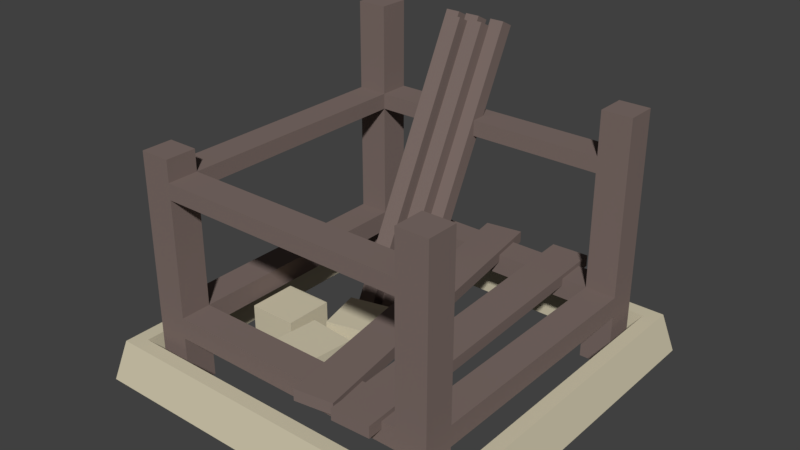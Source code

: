 # Source: Default_Scaffold.blend  (saved by Blender 2.78.0; exported with 4.5.12 LTS)
import bpy
from mathutils import Matrix  # noqa: F401  (used for matrix-valued properties, if any)

bpy.ops.wm.read_factory_settings(use_empty=True)
scene = bpy.context.scene
scene.name = 'Scene'

# ---- collections
col_collection_1 = bpy.data.collections.new('Collection 1'); scene.collection.children.link(col_collection_1)

# ---- materials (node trees are filled in below, after node groups)
mat_ironwood_house_ti = bpy.data.materials.new('Ironwood House TI')
mat_ironwood_house_ti.alpha_threshold = 0.0
mat_ironwood_house_ti.use_transparent_shadow = False
mat_ironwood_house_ti.diffuse_color = (0.208, 0.156, 0.141, 1.0)
mat_ironwood_house_ti.specular_color = (1.0, 0.433, 0.302)
mat_ironwood_house_ti.roughness = 0.5
mat_ironwood_house_ti.specular_intensity = 0.25
mat_beige_stone_house_ti = bpy.data.materials.new('Beige Stone House TI')
mat_beige_stone_house_ti.alpha_threshold = 0.0
mat_beige_stone_house_ti.use_transparent_shadow = False
mat_beige_stone_house_ti.diffuse_color = (0.65, 0.59, 0.43, 1.0)
mat_beige_stone_house_ti.roughness = 0.5

# ---- material node trees

# ---- world
world_world = bpy.data.worlds.new('World'); scene.world = world_world
world_world.color = (0.05088, 0.05088, 0.05088)
world_world.use_sun_shadow = False
world_world.sun_shadow_jitter_overblur = 0.0
world_world.cycles.sampling_method = 'MANUAL'

# ---- meshes
me_cube_001 = bpy.data.meshes.new('Cube.001')
me_cube_001.from_pydata([(-5.954, -5.954, -0.5), (-5.954, -5.954, 1.0), (-5.954, 5.954, -0.5), (-5.954, 5.954, 1.0), (5.954, -5.954, -0.5), (5.954, -5.954, 1.0), (5.954, 5.954, -0.5), (5.954, 5.954, 1.0), (-6.815, 6.815, -0.5), (-6.815, -6.815, -0.5), (-6.458, -6.458, 1.0), (-6.458, 6.458, 1.0), (6.815, 6.815, -0.5), (6.458, 6.458, 1.0), (6.815, -6.815, -0.5), (6.458, -6.458, 1.0), (-5.577, -5.577, -0.5), (-5.577, -5.577, 1.478), (-5.577, 5.577, -0.5), (-5.577, 5.577, 1.478), (5.577, -5.577, -0.5), (5.577, -5.577, 1.478), (5.577, 5.577, -0.5), (5.577, 5.577, 1.478), (-5.577, 4.462, -0.5), (-5.577, -4.462, -0.5), (-5.577, -4.462, 1.478), (-5.577, 4.462, 1.478), (5.577, -4.462, -0.5), (5.577, 4.462, -0.5), (5.577, 4.462, 1.478), (5.577, -4.462, 1.478), (4.462, 5.577, -0.5), (-4.462, 5.577, -0.5), (-4.462, 5.577, 1.478), (4.462, 5.577, 1.478), (-4.462, -5.577, -0.5), (4.462, -5.577, -0.5), (4.462, -5.577, 1.478), (-4.462, -5.577, 1.478), (-4.462, 4.462, 1.478), (4.462, 4.462, 1.478), (-4.462, -4.462, 1.478), (4.462, -4.462, 1.478), (4.462, 4.462, -0.5), (-4.462, 4.462, -0.5), (4.462, -4.462, -0.5), (-4.462, -4.462, -0.5), (-5.577, 4.462, 2.24), (-5.577, 5.577, 2.24), (4.462, 5.577, 2.24), (5.577, 5.577, 2.24), (5.577, -4.462, 2.24), (5.577, -5.577, 2.24), (-4.462, -5.577, 2.24), (-5.577, -5.577, 2.24), (-5.577, -4.462, 2.24), (5.577, 4.462, 2.24), (4.462, 4.462, 2.24), (4.462, -4.462, 2.24), (-4.462, 5.577, 2.24), (4.462, -5.577, 2.24), (-4.462, 4.462, 2.24), (-4.462, -4.462, 2.24), (-5.577, -4.462, 6.476), (-4.462, -4.462, 6.476), (-5.577, 4.462, 6.476), (-4.462, 4.462, 6.476), (5.577, -5.577, 6.476), (4.462, -5.577, 6.476), (-5.577, 5.577, 6.476), (-4.462, 5.577, 6.476), (4.462, -4.462, 6.476), (5.577, -4.462, 6.476), (4.462, 4.462, 6.476), (5.577, 4.462, 6.476), (5.577, 5.577, 6.476), (-5.577, -5.577, 6.476), (-4.462, -5.577, 6.476), (4.462, 5.577, 6.476), (-5.577, -4.462, 7.054), (-4.462, -4.462, 7.054), (-5.577, 4.462, 7.054), (-4.462, 4.462, 7.054), (5.577, -5.577, 7.054), (4.462, -5.577, 7.054), (-5.577, 5.577, 7.054), (-4.462, 5.577, 7.054), (4.462, -4.462, 7.054), (5.577, -4.462, 7.054), (4.462, 4.462, 7.054), (5.577, 4.462, 7.054), (5.577, 5.577, 7.054), (-5.577, -5.577, 7.054), (-4.462, -5.577, 7.054), (4.462, 5.577, 7.054), (-5.577, -4.462, 7.824), (-4.462, -4.462, 7.824), (-5.577, 4.462, 10.3), (-4.462, 4.462, 10.3), (5.577, -5.577, 8.54), (4.462, -5.577, 8.54), (-5.577, 5.577, 10.3), (-4.462, 5.577, 10.3), (4.462, -4.462, 8.54), (5.577, -4.462, 8.54), (4.462, 4.462, 8.65), (5.577, 4.462, 8.65), (5.577, 5.577, 8.65), (-5.577, -5.577, 7.824), (-4.462, -5.577, 7.824), (4.462, 5.577, 8.65), (-2.829, 0.7667, -0.1246), (-2.829, 5.98, 10.19), (-2.829, 1.244, -0.3661), (-2.829, 6.458, 9.946), (-2.294, 0.7667, -0.1246), (-2.294, 5.98, 10.19), (-2.294, 1.244, -0.3661), (-2.294, 6.458, 9.946), (-1.986, 0.7667, -0.1246), (-1.986, 5.98, 10.19), (-1.986, 1.244, -0.3661), (-1.986, 6.458, 9.946), (-1.451, 0.7667, -0.1246), (-1.451, 5.98, 10.19), (-1.451, 1.244, -0.3661), (-1.451, 6.458, 9.946), (-0.9479, 0.7667, -0.1246), (-0.9479, 5.98, 10.19), (-0.9479, 1.244, -0.3661), (-0.9479, 6.458, 9.946), (-0.4128, 0.7667, -0.1246), (-0.4128, 5.98, 10.19), (-0.4128, 1.244, -0.3661), (-0.4128, 6.458, 9.946), (-1.465, 0.2199, -0.1246), (-1.465, 5.433, 10.19), (-1.465, 0.6975, -0.3661), (-1.465, 5.911, 9.946), (-0.9296, 0.2199, -0.1246), (-0.9296, 5.433, 10.19), (-0.9296, 0.6975, -0.3661), (-0.9296, 5.911, 9.946), (-2.379, 0.2199, -0.1246), (-2.379, 5.433, 10.19), (-2.379, 0.6975, -0.3661), (-2.379, 5.911, 9.946), (-1.844, 0.2199, -0.1246), (-1.844, 5.433, 10.19), (-1.844, 0.6975, -0.3661), (-1.844, 5.911, 9.946), (1.142, -6.196, 1.972), (1.142, -6.196, 2.398), (-0.7349, 5.985, 1.972), (-0.7349, 5.985, 2.398), (2.512, -5.985, 1.972), (2.512, -5.985, 2.398), (0.6347, 6.196, 1.972), (0.6347, 6.196, 2.398), (2.612, -6.186, 1.972), (2.612, -6.186, 2.398), (2.083, 6.127, 1.972), (2.083, 6.127, 2.398), (3.996, -6.127, 1.972), (3.996, -6.127, 2.398), (3.468, 6.186, 1.972), (3.468, 6.186, 2.398), (-4.235, -2.71, -0.2754), (-4.235, -2.71, 1.482), (-4.235, -0.9531, -0.2754), (-4.235, -0.9531, 1.482), (-2.478, -2.71, -0.2754), (-2.478, -2.71, 1.482), (-2.478, -0.9531, -0.2754), (-2.478, -0.9531, 1.482), (-2.176, -3.799, -0.2754), (-2.176, -3.799, 1.482), (-2.003, -2.051, -0.2754), (-2.003, -2.051, 1.482), (-0.4276, -3.972, -0.2754), (-0.4276, -3.972, 1.482), (-0.2546, -2.224, -0.2754), (-0.2546, -2.224, 1.482), (-1.634, -1.879, -0.2754), (-1.634, -1.879, 1.482), (-2.056, -0.1736, -0.2754), (-2.056, -0.1736, 1.482), (0.07174, -1.456, -0.2754), (0.07174, -1.456, 1.482), (-0.3508, 0.249, -0.2754), (-0.3508, 0.249, 1.482)], [], [(9, 10, 11, 8), (8, 11, 13, 12), (12, 13, 15, 14), (14, 15, 10, 9), (2, 0, 9, 8), (1, 3, 11, 10), (6, 2, 8, 12), (3, 7, 13, 11), (4, 6, 12, 14), (7, 5, 15, 13), (0, 4, 14, 9), (5, 1, 10, 15), (2, 3, 1, 0), (0, 1, 5, 4), (4, 5, 7, 6), (6, 7, 3, 2), (24, 27, 19, 18), (32, 35, 23, 22), (28, 31, 21, 20), (36, 39, 17, 16), (46, 28, 20, 37), (23, 35, 50, 51), (38, 21, 53, 61), (50, 35, 34, 60), (32, 22, 29, 44), (27, 26, 56, 48), (22, 23, 30, 29), (51, 50, 79, 76), (16, 17, 26, 25), (54, 63, 65, 78), (57, 51, 76, 75), (59, 61, 69, 72), (18, 33, 45, 24), (47, 25, 26, 42), (47, 42, 39, 36), (45, 40, 27, 24), (17, 39, 54, 55), (45, 33, 34, 40), (30, 23, 51, 57), (43, 31, 28, 46), (25, 47, 36, 16), (46, 37, 38, 43), (20, 21, 38, 37), (41, 44, 29, 30), (18, 19, 34, 33), (44, 41, 35, 32), (63, 62, 48, 56), (40, 62, 63, 42), (41, 40, 34, 35), (26, 17, 55, 56), (34, 19, 49, 60), (21, 31, 52, 53), (40, 42, 26, 27), (19, 27, 48, 49), (74, 75, 91, 90), (81, 83, 82, 80), (73, 72, 88, 89), (60, 49, 70, 71), (56, 55, 77, 64), (63, 56, 64, 65), (49, 48, 66, 70), (52, 59, 72, 73), (55, 54, 78, 77), (48, 62, 67, 66), (50, 58, 74, 79), (58, 57, 75, 74), (62, 60, 71, 67), (53, 52, 73, 68), (61, 53, 68, 69), (87, 86, 102, 103), (92, 95, 111, 108), (85, 84, 100, 101), (84, 89, 105, 100), (75, 76, 92, 91), (64, 77, 93, 80), (66, 64, 80, 82), (77, 78, 94, 93), (65, 64, 66, 67), (68, 73, 89, 84), (69, 68, 84, 85), (76, 79, 95, 92), (71, 70, 86, 87), (70, 66, 82, 86), (105, 104, 101, 100), (108, 111, 106, 107), (103, 102, 98, 99), (97, 96, 109, 110), (86, 82, 98, 102), (89, 88, 104, 105), (95, 90, 106, 111), (90, 91, 107, 106), (83, 87, 103, 99), (91, 92, 108, 107), (88, 85, 101, 104), (80, 93, 109, 96), (81, 80, 96, 97), (94, 81, 97, 110), (93, 94, 110, 109), (82, 83, 99, 98), (38, 39, 42, 43), (43, 42, 63, 59), (61, 59, 63, 54), (39, 38, 61, 54), (58, 50, 60, 62), (58, 62, 40, 41), (30, 31, 43, 41), (30, 57, 52, 31), (52, 57, 58, 59), (58, 41, 43, 59), (69, 78, 65, 72), (72, 65, 81, 88), (85, 88, 81, 94), (69, 85, 94, 78), (74, 67, 71, 79), (95, 79, 71, 87), (90, 95, 87, 83), (90, 83, 67, 74), (81, 65, 67, 83), (112, 113, 115, 114), (114, 115, 119, 118), (118, 119, 117, 116), (116, 117, 113, 112), (114, 118, 116, 112), (119, 115, 113, 117), (120, 121, 123, 122), (122, 123, 127, 126), (126, 127, 125, 124), (124, 125, 121, 120), (122, 126, 124, 120), (127, 123, 121, 125), (128, 129, 131, 130), (130, 131, 135, 134), (134, 135, 133, 132), (132, 133, 129, 128), (130, 134, 132, 128), (135, 131, 129, 133), (136, 137, 139, 138), (138, 139, 143, 142), (142, 143, 141, 140), (140, 141, 137, 136), (138, 142, 140, 136), (143, 139, 137, 141), (144, 145, 147, 146), (146, 147, 151, 150), (150, 151, 149, 148), (148, 149, 145, 144), (146, 150, 148, 144), (151, 147, 145, 149), (152, 153, 155, 154), (154, 155, 159, 158), (158, 159, 157, 156), (156, 157, 153, 152), (154, 158, 156, 152), (159, 155, 153, 157), (160, 161, 163, 162), (162, 163, 167, 166), (166, 167, 165, 164), (164, 165, 161, 160), (162, 166, 164, 160), (167, 163, 161, 165), (168, 169, 171, 170), (170, 171, 175, 174), (174, 175, 173, 172), (172, 173, 169, 168), (170, 174, 172, 168), (175, 171, 169, 173), (176, 177, 179, 178), (178, 179, 183, 182), (182, 183, 181, 180), (180, 181, 177, 176), (178, 182, 180, 176), (183, 179, 177, 181), (184, 185, 187, 186), (186, 187, 191, 190), (190, 191, 189, 188), (188, 189, 185, 184), (186, 190, 188, 184), (191, 187, 185, 189)])
me_cube_001.polygons.foreach_set('material_index', [1, 1, 1, 1, 1, 1, 1, 1, 1, 1, 1, 1, 1, 1, 1, 1, 0, 0, 0, 0, 0, 0, 0, 0, 0, 0, 0, 0, 0, 0, 0, 0, 0, 0, 0, 0, 0, 0, 0, 0, 0, 0, 0, 0, 0, 0, 0, 0, 0, 0, 0, 0, 0, 0, 0, 0, 0, 0, 0, 0, 0, 0, 0, 0, 0, 0, 0, 0, 0, 0, 0, 0, 0, 0, 0, 0, 0, 0, 0, 0, 0, 0, 0, 0, 0, 0, 0, 0, 0, 0, 0, 0, 0, 0, 0, 0, 0, 0, 0, 0, 0, 0, 0, 0, 0, 0, 0, 0, 0, 0, 0, 0, 0, 0, 0, 0, 0, 0, 0, 0, 0, 0, 0, 0, 0, 0, 0, 0, 0, 0, 0, 0, 0, 0, 0, 0, 0, 0, 0, 0, 0, 0, 0, 0, 0, 0, 0, 0, 0, 0, 0, 0, 0, 0, 0, 0, 0, 0, 0, 0, 1, 1, 1, 1, 1, 1, 1, 1, 1, 1, 1, 1, 1, 1, 1, 1, 1, 1])
me_cube_001.materials.append(mat_ironwood_house_ti)
me_cube_001.materials.append(mat_beige_stone_house_ti)
me_cube_001.use_remesh_preserve_volume = False
me_cube_001.use_remesh_preserve_attributes = False
me_cube_001.use_mirror_vertex_groups = False
me_cube_001.update()

# ---- objects
ob_cube = bpy.data.objects.new('Cube', me_cube_001)

# ---- transforms, parenting, visibility, modifiers, constraints
ob_cube.location = (0.0, 0.0, 0.0)
ob_cube.lineart.crease_threshold = 0.0

# ---- collection membership
col_collection_1.objects.link(ob_cube)

# ---- scene / render settings (as saved in the file)
scene.frame_start = 1; scene.frame_end = 250; scene.frame_set(1)
scene.render.engine = 'BLENDER_EEVEE_NEXT'
scene.render.resolution_percentage = 50
scene.render.dither_intensity = 0.0
scene.cycles.use_denoising = False
scene.cycles.samples = 128
scene.cycles.sampling_pattern = 'TABULATED_SOBOL'
scene.cycles.light_sampling_threshold = 0.0
scene.cycles.use_adaptive_sampling = False
scene.cycles.use_light_tree = False
scene.cycles.blur_glossy = 0.0
scene.cycles.sample_clamp_indirect = 0.0
scene.view_settings.view_transform = 'Standard'
bpy.context.view_layer.update()

# ---- added for rendering (the .blend has no active camera and no usable light): camera, sun
cam_auto = bpy.data.cameras.new('AutoCamera')
cam_auto.lens = 50.0
cam_auto.sensor_width = 36.0
cam_auto.clip_end = 1000.0
ob_auto_camera = bpy.data.objects.new('AutoCamera', cam_auto)
scene.collection.objects.link(ob_auto_camera)
ob_auto_camera.location = (20.4431, -24.5317, 21.2553)
ob_auto_camera.rotation_euler = (1.09748, -7.21219e-08, 0.694738)
scene.camera = ob_auto_camera
light_auto_sun = bpy.data.lights.new('AutoSun', 'SUN')
light_auto_sun.energy = 3.0
light_auto_sun.angle = 0.0523599
ob_auto_sun = bpy.data.objects.new('AutoSun', light_auto_sun)
scene.collection.objects.link(ob_auto_sun)
ob_auto_sun.rotation_euler = (0.872665, 0.174533, 0.523599)
bpy.context.view_layer.update()
